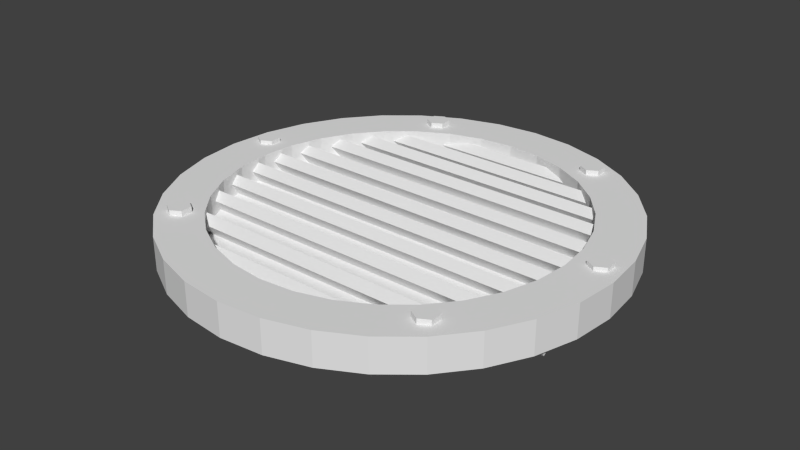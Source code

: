 # Source: ventilation_duct.blend  (saved by Blender 2.62.0; exported with 4.5.12 LTS)
import bpy
from mathutils import Matrix  # noqa: F401  (used for matrix-valued properties, if any)

bpy.ops.wm.read_factory_settings(use_empty=True)
scene = bpy.context.scene
scene.name = 'Scene'

# ---- collections
col_collection_1 = bpy.data.collections.new('Collection 1'); scene.collection.children.link(col_collection_1)

# ---- materials (node trees are filled in below, after node groups)
mat_ventilationduct = bpy.data.materials.new('ventilationduct')
mat_ventilationduct.alpha_threshold = 0.0
mat_ventilationduct.use_transparent_shadow = False
mat_ventilationduct.roughness = 0.5
mat_ventilationduct.line_color = (0.0, 0.0, 0.0, 1.0)

# ---- material node trees

# ---- world
world_world = bpy.data.worlds.new('World'); scene.world = world_world
world_world.color = (0.05088, 0.05088, 0.05088)
world_world.use_sun_shadow = False
world_world.sun_shadow_jitter_overblur = 0.0
world_world.cycles.sampling_method = 'MANUAL'
world_world.cycles.sample_map_resolution = 256

# ---- meshes
me_cylinder_001 = bpy.data.meshes.new('Cylinder.001')
me_cylinder_001.from_pydata([(-0.6437, 0.1233, 0.1098), (-0.598, 0.09694, 0.1098), (-0.598, 0.04419, 0.1098), (-0.6437, 0.01782, 0.1098), (-0.6894, 0.04419, 0.1098), (-0.6894, 0.09694, 0.1098), (-0.6437, 0.1233, 0.2153), (-0.598, 0.09694, 0.2153), (-0.598, 0.04419, 0.2153), (-0.6437, 0.01782, 0.2153), (-0.6894, 0.04419, 0.2153), (-0.6894, 0.09694, 0.2153), (-0.6437, 0.07056, 0.1098), (-0.6437, 0.07056, 0.2153), (1.156, 0.02025, 0.2153), (1.156, 0.02025, 0.1098), (1.111, 0.04663, 0.2153), (1.111, -0.006119, 0.2153), (1.156, -0.03249, 0.2153), (1.202, -0.006119, 0.2153), (1.202, 0.04663, 0.2153), (1.156, 0.073, 0.2153), (1.111, 0.04663, 0.1098), (1.111, -0.006119, 0.1098), (1.156, -0.03249, 0.1098), (1.202, -0.006119, 0.1098), (1.202, 0.04663, 0.1098), (1.156, 0.073, 0.1098), (0.6906, 0.7859, 0.1151), (0.7362, 0.7595, 0.1151), (0.7362, 0.7068, 0.1151), (0.6906, 0.6804, 0.1151), (0.6449, 0.7068, 0.1151), (0.6449, 0.7595, 0.1151), (0.6906, 0.7859, 0.2206), (0.7362, 0.7595, 0.2206), (0.7362, 0.7068, 0.2206), (0.6906, 0.6804, 0.2206), (0.6449, 0.7068, 0.2206), (0.6449, 0.7595, 0.2206), (0.6906, 0.7332, 0.1151), (0.6906, 0.7332, 0.2206), (-0.1638, 0.7332, 0.2206), (-0.1638, 0.7332, 0.1151), (-0.2094, 0.7595, 0.2206), (-0.2094, 0.7068, 0.2206), (-0.1638, 0.6804, 0.2206), (-0.1181, 0.7068, 0.2206), (-0.1181, 0.7595, 0.2206), (-0.1638, 0.7859, 0.2206), (-0.2094, 0.7595, 0.1151), (-0.2094, 0.7068, 0.1151), (-0.1638, 0.6804, 0.1151), (-0.1181, 0.7068, 0.1151), (-0.1181, 0.7595, 0.1151), (-0.1638, 0.7859, 0.1151), (-0.3923, -0.6254, 0.1151), (-0.3466, -0.6518, 0.1151), (-0.3466, -0.7045, 0.1151), (-0.3923, -0.7309, 0.1151), (-0.4379, -0.7045, 0.1151), (-0.4379, -0.6518, 0.1151), (-0.3923, -0.6254, 0.2206), (-0.3466, -0.6518, 0.2206), (-0.3466, -0.7045, 0.2206), (-0.3923, -0.7309, 0.2206), (-0.4379, -0.7045, 0.2206), (-0.4379, -0.6518, 0.2206), (-0.3923, -0.6781, 0.1151), (-0.3923, -0.6781, 0.2206), (0.8885, -0.6781, 0.2206), (0.8885, -0.6781, 0.1151), (0.8428, -0.6518, 0.2206), (0.8428, -0.7045, 0.2206), (0.8885, -0.7309, 0.2206), (0.9342, -0.7045, 0.2206), (0.9342, -0.6518, 0.2206), (0.8885, -0.6254, 0.2206), (0.8428, -0.6518, 0.1151), (0.8428, -0.7045, 0.1151), (0.8885, -0.7309, 0.1151), (0.9342, -0.7045, 0.1151), (0.9342, -0.6518, 0.1151), (0.8885, -0.6254, 0.1151)], [], [(12, 0, 1), (13, 7, 6), (12, 1, 2), (13, 8, 7), (12, 2, 3), (13, 9, 8), (12, 3, 4), (13, 10, 9), (12, 4, 5), (13, 11, 10), (5, 0, 12), (13, 6, 11), (0, 6, 7, 1), (1, 7, 8, 2), (2, 8, 9, 3), (3, 9, 10, 4), (4, 10, 11, 5), (6, 0, 5, 11), (21, 27, 22, 16), (23, 17, 16, 22), (24, 18, 17, 23), (25, 19, 18, 24), (26, 20, 19, 25), (27, 21, 20, 26), (14, 21, 16), (22, 27, 15), (14, 16, 17), (15, 23, 22), (14, 17, 18), (15, 24, 23), (14, 18, 19), (15, 25, 24), (14, 19, 20), (15, 26, 25), (14, 20, 21), (15, 27, 26), (40, 28, 29), (41, 35, 34), (40, 29, 30), (41, 36, 35), (40, 30, 31), (41, 37, 36), (40, 31, 32), (41, 38, 37), (40, 32, 33), (41, 39, 38), (33, 28, 40), (41, 34, 39), (28, 34, 35, 29), (29, 35, 36, 30), (30, 36, 37, 31), (31, 37, 38, 32), (32, 38, 39, 33), (34, 28, 33, 39), (49, 55, 50, 44), (51, 45, 44, 50), (52, 46, 45, 51), (53, 47, 46, 52), (54, 48, 47, 53), (55, 49, 48, 54), (42, 49, 44), (50, 55, 43), (42, 44, 45), (43, 51, 50), (42, 45, 46), (43, 52, 51), (42, 46, 47), (43, 53, 52), (42, 47, 48), (43, 54, 53), (42, 48, 49), (43, 55, 54), (68, 56, 57), (69, 63, 62), (68, 57, 58), (69, 64, 63), (68, 58, 59), (69, 65, 64), (68, 59, 60), (69, 66, 65), (68, 60, 61), (69, 67, 66), (61, 56, 68), (69, 62, 67), (56, 62, 63, 57), (57, 63, 64, 58), (58, 64, 65, 59), (59, 65, 66, 60), (60, 66, 67, 61), (62, 56, 61, 67), (77, 83, 78, 72), (79, 73, 72, 78), (80, 74, 73, 79), (81, 75, 74, 80), (82, 76, 75, 81), (83, 77, 76, 82), (70, 77, 72), (78, 83, 71), (70, 72, 73), (71, 79, 78), (70, 73, 74), (71, 80, 79), (70, 74, 75), (71, 81, 80), (70, 75, 76), (71, 82, 81), (70, 76, 77), (71, 83, 82)])
_uv = me_cylinder_001.uv_layers.new(name='UVMap')
_uv.uv.foreach_set('vector', [0.8294, 0.8665, 0.7532, 0.9107, 0.7531, 0.8226, 0.6767, 0.8665, 0.6766, 0.7785, 0.753, 0.8224, 0.8294, 0.8665, 0.7531, 0.8226, 0.8293, 0.7785, 0.6767, 0.8665, 0.6004, 0.8226, 0.6766, 0.7785, 0.8294, 0.8665, 0.8293, 0.7785, 0.9056, 0.8224, 0.6767, 0.8665, 0.6005, 0.9107, 0.6004, 0.8226, 0.8294, 0.8665, 0.9056, 0.8224, 0.9057, 0.9105, 0.6767, 0.8665, 0.6768, 0.9546, 0.6005, 0.9107, 0.8294, 0.8665, 0.9057, 0.9105, 0.8295, 0.9546, 0.6767, 0.8665, 0.7531, 0.9105, 0.6768, 0.9546, 0.8295, 0.9546, 0.7532, 0.9107, 0.8294, 0.8665, 0.6767, 0.8665, 0.753, 0.8224, 0.7531, 0.9105, 0.2915, 0.4257, 0.291, 0.6019, 0.2469, 0.6017, 0.2475, 0.4255, 0.4242, 0.4255, 0.4237, 0.2494, 0.4677, 0.2492, 0.4683, 0.4254, 0.4683, 0.4254, 0.4677, 0.2492, 0.5558, 0.2489, 0.5563, 0.4251, 0.5563, 0.4251, 0.5558, 0.2489, 0.5999, 0.2488, 0.6004, 0.425, 0.4237, 0.4261, 0.4231, 0.6023, 0.3791, 0.6021, 0.3796, 0.4259, 0.291, 0.6019, 0.2915, 0.4257, 0.3796, 0.4259, 0.3791, 0.6021, 0.07034, 0.1167, 0.2465, 0.1161, 0.2468, 0.2042, 0.07061, 0.2048, 0.2469, 0.2483, 0.07075, 0.2488, 0.07061, 0.2048, 0.2468, 0.2042, 0.2029, 0.6019, 0.2023, 0.4257, 0.2464, 0.4255, 0.2469, 0.6017, 0.1148, 0.6021, 0.1143, 0.4259, 0.2023, 0.4257, 0.2029, 0.6019, 0.07075, 0.6023, 0.07021, 0.4261, 0.1143, 0.4259, 0.1148, 0.6021, 0.2465, 0.1161, 0.07034, 0.1167, 0.07021, 0.07262, 0.2464, 0.07208, 0.3714, 0.8665, 0.4476, 0.8224, 0.4477, 0.9105, 0.8535, 0.2483, 0.7772, 0.2043, 0.8535, 0.1602, 0.3714, 0.8665, 0.4477, 0.9105, 0.3715, 0.9546, 0.8535, 0.1602, 0.9298, 0.2041, 0.8535, 0.2483, 0.3714, 0.8665, 0.3715, 0.9546, 0.2951, 0.9107, 0.8535, 0.1602, 0.9297, 0.1161, 0.9298, 0.2041, 0.3714, 0.8665, 0.2951, 0.9107, 0.295, 0.8226, 0.8535, 0.1602, 0.8534, 0.07208, 0.9297, 0.1161, 0.3714, 0.8665, 0.295, 0.8226, 0.3713, 0.7785, 0.8535, 0.1602, 0.7771, 0.1162, 0.8534, 0.07208, 0.3714, 0.8665, 0.3713, 0.7785, 0.4476, 0.8224, 0.8535, 0.1602, 0.7772, 0.2043, 0.7771, 0.1162, 0.6767, 0.6904, 0.6005, 0.7345, 0.6004, 0.6464, 0.8294, 0.6904, 0.8293, 0.6023, 0.9056, 0.6462, 0.6767, 0.6904, 0.6004, 0.6464, 0.6766, 0.6023, 0.8294, 0.6904, 0.7531, 0.6464, 0.8293, 0.6023, 0.6767, 0.6904, 0.6766, 0.6023, 0.753, 0.6462, 0.8294, 0.6904, 0.7532, 0.7345, 0.7531, 0.6464, 0.6767, 0.6904, 0.753, 0.6462, 0.7531, 0.7343, 0.8294, 0.6904, 0.8295, 0.7785, 0.7532, 0.7345, 0.6767, 0.6904, 0.7531, 0.7343, 0.6768, 0.7785, 0.8294, 0.6904, 0.9057, 0.7343, 0.8295, 0.7785, 0.6768, 0.7785, 0.6005, 0.7345, 0.6767, 0.6904, 0.8294, 0.6904, 0.9056, 0.6462, 0.9057, 0.7343, 0.645, 0.07222, 0.6444, 0.2484, 0.6004, 0.2483, 0.6009, 0.07208, 0.6009, 0.4255, 0.6004, 0.2494, 0.6444, 0.2492, 0.645, 0.4254, 0.645, 0.4254, 0.6444, 0.2492, 0.7325, 0.2489, 0.7331, 0.4251, 0.7331, 0.4251, 0.7325, 0.2489, 0.7766, 0.2488, 0.7771, 0.425, 0.7771, 0.07262, 0.7766, 0.2488, 0.7325, 0.2487, 0.7331, 0.07249, 0.6444, 0.2484, 0.645, 0.07222, 0.7331, 0.07249, 0.7325, 0.2487, 0.07034, 0.2934, 0.2465, 0.2929, 0.2468, 0.381, 0.07061, 0.3815, 0.2469, 0.425, 0.07075, 0.4255, 0.07061, 0.3815, 0.2468, 0.381, 0.5563, 0.2484, 0.5558, 0.07222, 0.5999, 0.07208, 0.6004, 0.2483, 0.4683, 0.2487, 0.4677, 0.07249, 0.5558, 0.07222, 0.5563, 0.2484, 0.4242, 0.2488, 0.4237, 0.07262, 0.4677, 0.07249, 0.4683, 0.2487, 0.2465, 0.2929, 0.07034, 0.2934, 0.07021, 0.2494, 0.2464, 0.2488, 0.8535, 0.3374, 0.9297, 0.2933, 0.9298, 0.3814, 0.5241, 0.7785, 0.4478, 0.7345, 0.5241, 0.6904, 0.8535, 0.3374, 0.9298, 0.3814, 0.8535, 0.4255, 0.5241, 0.6904, 0.6004, 0.7343, 0.5241, 0.7785, 0.8535, 0.3374, 0.8535, 0.4255, 0.7772, 0.3816, 0.5241, 0.6904, 0.6003, 0.6462, 0.6004, 0.7343, 0.8535, 0.3374, 0.7772, 0.3816, 0.7771, 0.2935, 0.5241, 0.6904, 0.524, 0.6023, 0.6003, 0.6462, 0.8535, 0.3374, 0.7771, 0.2935, 0.8534, 0.2494, 0.5241, 0.6904, 0.4477, 0.6464, 0.524, 0.6023, 0.8535, 0.3374, 0.8534, 0.2494, 0.9297, 0.2933, 0.5241, 0.6904, 0.4478, 0.7345, 0.4477, 0.6464, 0.3473, 0.6904, 0.2711, 0.7345, 0.271, 0.6464, 0.1465, 0.6904, 0.2229, 0.6464, 0.2228, 0.7345, 0.3473, 0.6904, 0.271, 0.6464, 0.3472, 0.6023, 0.1465, 0.6904, 0.1466, 0.6023, 0.2229, 0.6464, 0.3473, 0.6904, 0.3472, 0.6023, 0.4236, 0.6462, 0.1465, 0.6904, 0.0703, 0.6462, 0.1466, 0.6023, 0.3473, 0.6904, 0.4236, 0.6462, 0.4237, 0.7343, 0.1465, 0.6904, 0.07021, 0.7343, 0.0703, 0.6462, 0.3473, 0.6904, 0.4237, 0.7343, 0.3474, 0.7785, 0.1465, 0.6904, 0.1465, 0.7785, 0.07021, 0.7343, 0.3474, 0.7785, 0.2711, 0.7345, 0.3473, 0.6904, 0.1465, 0.6904, 0.2228, 0.7345, 0.1465, 0.7785, 0.6003, 0.4701, 0.4241, 0.4696, 0.4242, 0.4255, 0.6004, 0.4261, 0.4237, 0.2483, 0.2475, 0.2488, 0.2473, 0.2048, 0.4235, 0.2042, 0.4235, 0.2042, 0.2473, 0.2048, 0.2471, 0.1167, 0.4233, 0.1161, 0.4233, 0.1161, 0.2471, 0.1167, 0.2469, 0.07262, 0.4231, 0.07208, 0.5999, 0.6023, 0.4237, 0.6017, 0.4238, 0.5577, 0.6, 0.5582, 0.4241, 0.4696, 0.6003, 0.4701, 0.6, 0.5582, 0.4238, 0.5577, 0.6444, 0.6019, 0.645, 0.4257, 0.7331, 0.4259, 0.7325, 0.6021, 0.7771, 0.4261, 0.7766, 0.6023, 0.7325, 0.6021, 0.7331, 0.4259, 0.3796, 0.4251, 0.3791, 0.2489, 0.4231, 0.2488, 0.4237, 0.425, 0.2915, 0.4254, 0.291, 0.2492, 0.3791, 0.2489, 0.3796, 0.4251, 0.2475, 0.4255, 0.2469, 0.2494, 0.291, 0.2492, 0.2915, 0.4254, 0.645, 0.4257, 0.6444, 0.6019, 0.6004, 0.6017, 0.6009, 0.4255, 0.5241, 0.8665, 0.6003, 0.9107, 0.524, 0.9546, 0.7771, 0.5576, 0.7772, 0.4695, 0.8535, 0.5136, 0.5241, 0.8665, 0.524, 0.9546, 0.4477, 0.9105, 0.8535, 0.5136, 0.8534, 0.6017, 0.7771, 0.5576, 0.5241, 0.8665, 0.4477, 0.9105, 0.4478, 0.8224, 0.8535, 0.5136, 0.9297, 0.5578, 0.8534, 0.6017, 0.5241, 0.8665, 0.4478, 0.8224, 0.5241, 0.7785, 0.8535, 0.5136, 0.9298, 0.4697, 0.9297, 0.5578, 0.5241, 0.8665, 0.5241, 0.7785, 0.6004, 0.8226, 0.8535, 0.5136, 0.8535, 0.4255, 0.9298, 0.4697, 0.5241, 0.8665, 0.6004, 0.8226, 0.6003, 0.9107, 0.8535, 0.5136, 0.7772, 0.4695, 0.8535, 0.4255])
me_cylinder_001.use_remesh_preserve_volume = False
me_cylinder_001.use_remesh_preserve_attributes = False
me_cylinder_001.use_mirror_vertex_groups = False
me_cylinder_001.update()
me_cylinder = bpy.data.meshes.new('Cylinder')
me_cylinder.from_pydata([(0.0, 1.0, -0.07588), (0.1951, 0.9808, -0.07588), (0.3827, 0.9239, -0.07588), (0.5556, 0.8315, -0.07588), (0.7071, 0.7071, -0.07588), (0.8315, 0.5556, -0.07588), (0.9239, 0.3827, -0.07588), (0.9808, 0.1951, -0.07588), (1.0, 7.55e-08, -0.07588), (0.9808, -0.1951, -0.07588), (0.9239, -0.3827, -0.07588), (0.8315, -0.5556, -0.07588), (0.7071, -0.7071, -0.07588), (0.5556, -0.8315, -0.07588), (0.3827, -0.9239, -0.07588), (0.1951, -0.9808, -0.07588), (-3.258e-07, -1.0, -0.07588), (-0.1951, -0.9808, -0.07588), (-0.3827, -0.9239, -0.07588), (-0.5556, -0.8315, -0.07588), (-0.7071, -0.7071, -0.07588), (-0.8315, -0.5556, -0.07588), (-0.9239, -0.3827, -0.07588), (-0.9808, -0.1951, -0.07588), (-1.0, 9.656e-07, -0.07588), (-0.9808, 0.1951, -0.07588), (-0.9239, 0.3827, -0.07588), (-0.8315, 0.5556, -0.07588), (-0.7071, 0.7071, -0.07588), (-0.5556, 0.8315, -0.07588), (-0.3827, 0.9239, -0.07588), (-0.1951, 0.9808, -0.07588), (1.605e-06, 1.0, 0.07588), (0.1951, 0.9808, 0.07588), (0.3827, 0.9239, 0.07588), (0.5556, 0.8315, 0.07588), (0.7071, 0.7071, 0.07588), (0.8315, 0.5556, 0.07588), (0.9239, 0.3827, 0.07588), (0.9808, 0.1951, 0.07588), (1.0, -2.245e-06, 0.07588), (0.9808, -0.1951, 0.07588), (0.9239, -0.3827, 0.07588), (0.8315, -0.5556, 0.07588), (0.7071, -0.7071, 0.07588), (0.5556, -0.8315, 0.07588), (0.3827, -0.9239, 0.07588), (0.1951, -0.9808, 0.07588), (9.298e-07, -1.0, 0.07588), (-0.1951, -0.9808, 0.07588), (-0.3827, -0.9239, 0.07588), (-0.5556, -0.8315, 0.07588), (-0.7071, -0.7071, 0.07588), (-0.8315, -0.5556, 0.07588), (-0.9239, -0.3827, 0.07588), (-0.9808, -0.1951, 0.07588), (-1.0, -4.105e-06, 0.07588), (-0.9808, 0.1951, 0.07588), (-0.9239, 0.3827, 0.07588), (-0.8315, 0.5556, 0.07588), (-0.7071, 0.7071, 0.07588), (-0.5556, 0.8315, 0.07588), (-0.3827, 0.9239, 0.07588), (-0.1951, 0.9808, 0.07588), (1.229e-06, 0.795, 0.07588), (-0.1551, 0.7797, 0.07588), (-0.3042, 0.7345, 0.07588), (-0.4417, 0.661, 0.07588), (-0.5622, 0.5621, 0.07588), (-0.661, 0.4417, 0.07588), (-0.7345, 0.3042, 0.07588), (-0.7797, 0.1551, 0.07588), (-0.795, -3.625e-06, 0.07588), (-0.7797, -0.1551, 0.07588), (-0.7345, -0.3042, 0.07588), (-0.661, -0.4417, 0.07588), (-0.5621, -0.5622, 0.07588), (-0.4417, -0.661, 0.07588), (-0.3042, -0.7345, 0.07588), (-0.1551, -0.7797, 0.07588), (6.919e-07, -0.795, 0.07588), (0.1551, -0.7797, 0.07588), (0.3042, -0.7345, 0.07588), (0.4417, -0.661, 0.07588), (0.5621, -0.5621, 0.07588), (0.661, -0.4417, 0.07588), (0.7345, -0.3042, 0.07588), (0.7797, -0.1551, 0.07588), (0.795, -2.146e-06, 0.07588), (0.7797, 0.1551, 0.07588), (0.7345, 0.3042, 0.07588), (0.661, 0.4417, 0.07588), (0.5621, 0.5621, 0.07588), (0.4417, 0.661, 0.07588), (0.3042, 0.7345, 0.07588), (0.1551, 0.7797, 0.07588), (0.1551, 0.7797, -0.03287), (1.229e-06, 0.795, -0.03287), (0.3042, 0.7345, -0.03287), (0.4417, 0.661, -0.03287), (0.5621, 0.5621, -0.03287), (0.661, 0.4417, -0.03287), (0.7345, 0.3042, -0.03287), (0.7797, 0.1551, -0.03287), (0.795, -2.146e-06, -0.03287), (0.7797, -0.1551, -0.03287), (0.7345, -0.3042, -0.03287), (0.661, -0.4417, -0.03287), (0.5621, -0.5621, -0.03287), (0.4417, -0.661, -0.03287), (0.3042, -0.7345, -0.03287), (0.1551, -0.7797, -0.03287), (6.919e-07, -0.795, -0.03287), (-0.1551, -0.7797, -0.03287), (-0.3042, -0.7345, -0.03287), (-0.4417, -0.661, -0.03287), (-0.5621, -0.5622, -0.03287), (-0.661, -0.4417, -0.03287), (-0.7345, -0.3042, -0.03287), (-0.7797, -0.1551, -0.03287), (-0.795, -3.625e-06, -0.03287), (-0.7797, 0.1551, -0.03287), (-0.7345, 0.3042, -0.03287), (-0.661, 0.4417, -0.03287), (-0.5622, 0.5621, -0.03287), (-0.4417, 0.661, -0.03287), (-0.3042, 0.7345, -0.03287), (-0.1551, 0.7797, -0.03287), (-4.73e-08, -3.614e-07, -0.03287), (0.91, 0.05698, -0.09721), (0.91, 0.01426, -0.1258), (-0.91, 0.01426, -0.1258), (-0.91, 0.05698, -0.09721), (0.91, -0.04518, 0.05562), (0.91, -0.0879, 0.02707), (-0.91, -0.0879, 0.02707), (-0.91, -0.04518, 0.05562), (-0.91, 0.09434, 0.05562), (-0.91, 0.05162, 0.02707), (0.91, 0.05162, 0.02707), (0.91, 0.09434, 0.05562), (-0.91, 0.1965, -0.09721), (-0.91, 0.1538, -0.1258), (0.91, 0.1538, -0.1258), (0.91, 0.1965, -0.09721), (0.91, 0.3437, -0.09721), (0.91, 0.301, -0.1258), (-0.91, 0.301, -0.1258), (-0.91, 0.3437, -0.09721), (0.91, 0.2415, 0.05562), (0.91, 0.1988, 0.02707), (-0.91, 0.1988, 0.02707), (-0.91, 0.2415, 0.05562), (-0.7707, 0.3903, 0.05562), (-0.7707, 0.3476, 0.02707), (0.7707, 0.3476, 0.02707), (0.7707, 0.3903, 0.05562), (-0.7707, 0.4925, -0.09721), (-0.7707, 0.4498, -0.1258), (0.7707, 0.4498, -0.1258), (0.7707, 0.4925, -0.09721), (0.7707, 0.6164, -0.09721), (0.7707, 0.5736, -0.1258), (-0.7707, 0.5736, -0.1258), (-0.7707, 0.6164, -0.09721), (0.7707, 0.5142, 0.05562), (0.7707, 0.4715, 0.02707), (-0.7707, 0.4715, 0.02707), (-0.7707, 0.5142, 0.05562), (-0.3973, 0.7605, 0.04497), (-0.3973, 0.7178, 0.01641), (0.4112, 0.7178, 0.01641), (0.4112, 0.7605, 0.04497), (-0.3973, 0.8627, -0.1079), (-0.3973, 0.8199, -0.1364), (0.4112, 0.8199, -0.1364), (0.4112, 0.8627, -0.1079), (-0.6394, 0.6302, 0.05562), (-0.6394, 0.5875, 0.02707), (0.6394, 0.5875, 0.02707), (0.6394, 0.6302, 0.05562), (-0.6394, 0.7324, -0.09721), (-0.6394, 0.6897, -0.1258), (0.6394, 0.6897, -0.1258), (0.6394, 0.7324, -0.09721), (-0.91, -0.1965, 0.05562), (-0.91, -0.2392, 0.02707), (0.91, -0.2392, 0.02707), (0.91, -0.1965, 0.05562), (-0.91, -0.09429, -0.09721), (-0.91, -0.137, -0.1258), (0.91, -0.137, -0.1258), (0.91, -0.09429, -0.09721), (0.91, -0.2537, -0.09721), (0.91, -0.2964, -0.1258), (-0.91, -0.2964, -0.1258), (-0.91, -0.2537, -0.09721), (0.91, -0.3559, 0.05562), (0.91, -0.3986, 0.02707), (-0.91, -0.3986, 0.02707), (-0.91, -0.3559, 0.05562), (-0.6393, -0.5297, 0.05562), (-0.6393, -0.5724, 0.02707), (0.6393, -0.5724, 0.02707), (0.6393, -0.5297, 0.05562), (-0.6393, -0.4275, -0.09721), (-0.6393, -0.4702, -0.1258), (0.6393, -0.4702, -0.1258), (0.6393, -0.4275, -0.09721), (0.6393, -0.5945, -0.09721), (0.6393, -0.6372, -0.1258), (-0.6393, -0.6372, -0.1258), (-0.6393, -0.5945, -0.09721), (0.6393, -0.6967, 0.05562), (0.6393, -0.7394, 0.02707), (-0.6393, -0.7394, 0.02707), (-0.6393, -0.6967, 0.05562)], [], [(0, 32, 33, 1), (1, 33, 34, 2), (2, 34, 35, 3), (3, 35, 36, 4), (4, 36, 37, 5), (5, 37, 38, 6), (6, 38, 39, 7), (7, 39, 40, 8), (8, 40, 41, 9), (9, 41, 42, 10), (10, 42, 43, 11), (11, 43, 44, 12), (12, 44, 45, 13), (13, 45, 46, 14), (14, 46, 47, 15), (15, 47, 48, 16), (16, 48, 49, 17), (17, 49, 50, 18), (18, 50, 51, 19), (19, 51, 52, 20), (20, 52, 53, 21), (21, 53, 54, 22), (22, 54, 55, 23), (23, 55, 56, 24), (24, 56, 57, 25), (25, 57, 58, 26), (26, 58, 59, 27), (27, 59, 60, 28), (28, 60, 61, 29), (29, 61, 62, 30), (30, 62, 63, 31), (32, 0, 31, 63), (32, 63, 65, 64), (63, 62, 66, 65), (62, 61, 67, 66), (61, 60, 68, 67), (60, 59, 69, 68), (59, 58, 70, 69), (58, 57, 71, 70), (57, 56, 72, 71), (56, 55, 73, 72), (55, 54, 74, 73), (54, 53, 75, 74), (53, 52, 76, 75), (52, 51, 77, 76), (51, 50, 78, 77), (50, 49, 79, 78), (49, 48, 80, 79), (48, 47, 81, 80), (47, 46, 82, 81), (46, 45, 83, 82), (45, 44, 84, 83), (44, 43, 85, 84), (43, 42, 86, 85), (42, 41, 87, 86), (41, 40, 88, 87), (40, 39, 89, 88), (39, 38, 90, 89), (38, 37, 91, 90), (37, 36, 92, 91), (36, 35, 93, 92), (35, 34, 94, 93), (34, 33, 95, 94), (33, 32, 64, 95), (95, 64, 97, 96), (94, 95, 96, 98), (93, 94, 98, 99), (92, 93, 99, 100), (91, 92, 100, 101), (90, 91, 101, 102), (89, 90, 102, 103), (88, 89, 103, 104), (87, 88, 104, 105), (86, 87, 105, 106), (85, 86, 106, 107), (84, 85, 107, 108), (83, 84, 108, 109), (82, 83, 109, 110), (81, 82, 110, 111), (80, 81, 111, 112), (79, 80, 112, 113), (78, 79, 113, 114), (77, 78, 114, 115), (76, 77, 115, 116), (75, 76, 116, 117), (74, 75, 117, 118), (73, 74, 118, 119), (72, 73, 119, 120), (71, 72, 120, 121), (70, 71, 121, 122), (69, 70, 122, 123), (68, 69, 123, 124), (67, 68, 124, 125), (66, 67, 125, 126), (65, 66, 126, 127), (64, 65, 127, 97), (128, 96, 97), (128, 98, 96), (128, 99, 98), (128, 100, 99), (128, 101, 100), (128, 102, 101), (128, 103, 102), (128, 104, 103), (128, 105, 104), (128, 106, 105), (128, 107, 106), (128, 108, 107), (128, 109, 108), (128, 110, 109), (128, 111, 110), (128, 112, 111), (128, 113, 112), (128, 114, 113), (128, 115, 114), (128, 116, 115), (128, 117, 116), (128, 118, 117), (128, 119, 118), (128, 120, 119), (128, 121, 120), (128, 122, 121), (128, 123, 122), (128, 124, 123), (128, 125, 124), (128, 126, 125), (128, 127, 126), (128, 97, 127), (131, 132, 129, 130), (133, 136, 135, 134), (129, 133, 134, 130), (130, 134, 135, 131), (131, 135, 136, 132), (132, 136, 133, 129), (141, 137, 140, 144), (142, 138, 137, 141), (143, 139, 138, 142), (144, 140, 139, 143), (140, 137, 138, 139), (142, 141, 144, 143), (147, 148, 145, 146), (149, 152, 151, 150), (145, 149, 150, 146), (146, 150, 151, 147), (147, 151, 152, 148), (148, 152, 149, 145), (157, 153, 156, 160), (158, 154, 153, 157), (159, 155, 154, 158), (160, 156, 155, 159), (156, 153, 154, 155), (158, 157, 160, 159), (163, 164, 161, 162), (165, 168, 167, 166), (161, 165, 166, 162), (162, 166, 167, 163), (163, 167, 168, 164), (164, 168, 165, 161), (173, 169, 172, 176), (174, 170, 169, 173), (175, 171, 170, 174), (176, 172, 171, 175), (172, 169, 170, 171), (174, 173, 176, 175), (181, 177, 180, 184), (182, 178, 177, 181), (183, 179, 178, 182), (184, 180, 179, 183), (180, 177, 178, 179), (182, 181, 184, 183), (189, 185, 188, 192), (190, 186, 185, 189), (191, 187, 186, 190), (192, 188, 187, 191), (188, 185, 186, 187), (190, 189, 192, 191), (195, 196, 193, 194), (197, 200, 199, 198), (193, 197, 198, 194), (194, 198, 199, 195), (195, 199, 200, 196), (196, 200, 197, 193), (205, 201, 204, 208), (206, 202, 201, 205), (207, 203, 202, 206), (208, 204, 203, 207), (204, 201, 202, 203), (206, 205, 208, 207), (211, 212, 209, 210), (213, 216, 215, 214), (209, 213, 214, 210), (210, 214, 215, 211), (211, 215, 216, 212), (212, 216, 213, 209)])
_uv = me_cylinder.uv_layers.new(name='UVMap')
_uv.uv.foreach_set('vector', [0.4327, 0.5087, 0.4046, 0.5088, 0.4021, 0.4655, 0.4302, 0.4654, 0.4302, 0.4654, 0.4021, 0.4655, 0.395, 0.4239, 0.423, 0.4238, 0.423, 0.4238, 0.395, 0.4239, 0.3835, 0.3855, 0.4115, 0.3854, 0.4115, 0.3854, 0.3835, 0.3855, 0.368, 0.3519, 0.396, 0.3518, 0.6161, 0.6658, 0.5824, 0.6659, 0.5823, 0.6323, 0.616, 0.6322, 0.616, 0.6322, 0.5823, 0.6323, 0.5822, 0.5939, 0.6159, 0.5938, 0.6159, 0.5938, 0.5822, 0.5939, 0.582, 0.5522, 0.6157, 0.5521, 0.6157, 0.5521, 0.582, 0.5522, 0.5819, 0.5089, 0.6156, 0.5088, 0.6156, 0.5088, 0.5819, 0.5089, 0.5818, 0.4656, 0.6155, 0.4655, 0.6155, 0.4655, 0.5818, 0.4656, 0.5816, 0.424, 0.6153, 0.4239, 0.6153, 0.4239, 0.5816, 0.424, 0.5815, 0.3856, 0.6152, 0.3855, 0.6152, 0.3855, 0.5815, 0.3856, 0.5814, 0.3519, 0.6151, 0.3518, 0.4963, 0.6659, 0.4683, 0.6658, 0.4531, 0.6321, 0.4811, 0.6322, 0.4811, 0.6322, 0.4531, 0.6321, 0.4418, 0.5937, 0.4698, 0.5938, 0.4698, 0.5938, 0.4418, 0.5937, 0.4349, 0.552, 0.4629, 0.5521, 0.4629, 0.5521, 0.4349, 0.552, 0.4327, 0.5087, 0.4607, 0.5088, 0.4607, 0.5088, 0.4327, 0.5087, 0.4352, 0.4654, 0.4632, 0.4655, 0.4632, 0.4655, 0.4352, 0.4654, 0.4423, 0.4238, 0.4703, 0.4239, 0.4703, 0.4239, 0.4423, 0.4238, 0.4538, 0.3854, 0.4818, 0.3855, 0.4818, 0.3855, 0.4538, 0.3854, 0.4693, 0.3518, 0.4973, 0.3519, 0.8715, 0.4042, 0.9052, 0.4043, 0.9051, 0.438, 0.8714, 0.4379, 0.8714, 0.4379, 0.9051, 0.438, 0.905, 0.4764, 0.8713, 0.4762, 0.8713, 0.4762, 0.905, 0.4764, 0.9048, 0.518, 0.8711, 0.5179, 0.8711, 0.5179, 0.9048, 0.518, 0.9047, 0.5613, 0.871, 0.5612, 0.871, 0.5612, 0.9047, 0.5613, 0.9046, 0.6046, 0.8709, 0.6045, 0.8709, 0.6045, 0.9046, 0.6046, 0.9044, 0.6463, 0.8707, 0.6462, 0.8707, 0.6462, 0.9044, 0.6463, 0.9043, 0.6847, 0.8706, 0.6846, 0.8706, 0.6846, 0.9043, 0.6847, 0.9042, 0.7183, 0.8705, 0.7182, 0.397, 0.6658, 0.369, 0.6659, 0.3842, 0.6322, 0.4122, 0.6321, 0.4122, 0.6321, 0.3842, 0.6322, 0.3955, 0.5938, 0.4235, 0.5937, 0.4235, 0.5937, 0.3955, 0.5938, 0.4024, 0.5521, 0.4304, 0.552, 0.4046, 0.5088, 0.4327, 0.5087, 0.4304, 0.552, 0.4024, 0.5521, 4.928e-05, 0.206, 0.007168, 0.1631, 0.04342, 0.175, 0.03776, 0.2091, 0.007168, 0.1631, 0.02108, 0.1225, 0.05448, 0.1427, 0.04342, 0.175, 0.02108, 0.1225, 0.04126, 0.08564, 0.07052, 0.1134, 0.05448, 0.1427, 0.04126, 0.08564, 0.06692, 0.05401, 0.09092, 0.0883, 0.07052, 0.1134, 0.06692, 0.05401, 0.09708, 0.02881, 0.1149, 0.06826, 0.09092, 0.0883, 0.09708, 0.02881, 0.1306, 0.011, 0.1415, 0.05411, 0.1149, 0.06826, 0.1306, 0.011, 0.1661, 0.001272, 0.1698, 0.04637, 0.1415, 0.05411, 0.1661, 0.001272, 0.2024, 0.0, 0.1986, 0.04536, 0.1698, 0.04637, 0.2024, 0.0, 0.2379, 0.007232, 0.2269, 0.05111, 0.1986, 0.04536, 0.2379, 0.007232, 0.2714, 0.02269, 0.2535, 0.0634, 0.2269, 0.05111, 0.2714, 0.02269, 0.3015, 0.04578, 0.2774, 0.08175, 0.2535, 0.0634, 0.3015, 0.04578, 0.3271, 0.07561, 0.2977, 0.1055, 0.2774, 0.08175, 0.3271, 0.07561, 0.3472, 0.111, 0.3137, 0.1336, 0.2977, 0.1055, 0.3472, 0.111, 0.361, 0.1507, 0.3247, 0.1652, 0.3137, 0.1336, 0.361, 0.1507, 0.368, 0.1931, 0.3303, 0.1989, 0.3247, 0.1652, 0.368, 0.1931, 0.368, 0.2365, 0.3303, 0.2334, 0.3303, 0.1989, 0.368, 0.2365, 0.3609, 0.2794, 0.3246, 0.2675, 0.3303, 0.2334, 0.3609, 0.2794, 0.3469, 0.3201, 0.3135, 0.2998, 0.3246, 0.2675, 0.3469, 0.3201, 0.3268, 0.3569, 0.2975, 0.3291, 0.3135, 0.2998, 0.3268, 0.3569, 0.3011, 0.3885, 0.2771, 0.3543, 0.2975, 0.3291, 0.3011, 0.3885, 0.2709, 0.4137, 0.2531, 0.3743, 0.2771, 0.3543, 0.2709, 0.4137, 0.2374, 0.4316, 0.2265, 0.3884, 0.2531, 0.3743, 0.2374, 0.4316, 0.2019, 0.4413, 0.1982, 0.3962, 0.2265, 0.3884, 0.2019, 0.4413, 0.1656, 0.4426, 0.1694, 0.3972, 0.1982, 0.3962, 0.1656, 0.4426, 0.1301, 0.4353, 0.1412, 0.3914, 0.1694, 0.3972, 0.1301, 0.4353, 0.09664, 0.4199, 0.1145, 0.3792, 0.1412, 0.3914, 0.09664, 0.4199, 0.06653, 0.3968, 0.09061, 0.3608, 0.1145, 0.3792, 0.06653, 0.3968, 0.04094, 0.3669, 0.07027, 0.3371, 0.09061, 0.3608, 0.04094, 0.3669, 0.02085, 0.3315, 0.05429, 0.3089, 0.07027, 0.3371, 0.02085, 0.3315, 0.007022, 0.2918, 0.0433, 0.2774, 0.05429, 0.3089, 0.007022, 0.2918, 0.0, 0.2495, 0.03772, 0.2437, 0.0433, 0.2774, 0.0, 0.2495, 4.928e-05, 0.206, 0.03776, 0.2091, 0.03772, 0.2437, 0.1109, 0.6019, 0.1129, 0.5675, 0.1329, 0.5675, 0.1309, 0.6019, 0.1052, 0.635, 0.1109, 0.6019, 0.1309, 0.6019, 0.1253, 0.635, 0.09602, 0.6655, 0.1052, 0.635, 0.1253, 0.635, 0.1161, 0.6655, 0.08374, 0.6922, 0.09602, 0.6655, 0.1161, 0.6655, 0.1038, 0.6922, 0.5912, 0.6928, 0.5912, 0.666, 0.6153, 0.6659, 0.6154, 0.6927, 0.5913, 0.7233, 0.5912, 0.6928, 0.6154, 0.6927, 0.6155, 0.7232, 0.5914, 0.7564, 0.5913, 0.7233, 0.6155, 0.7232, 0.6156, 0.7563, 0.5915, 0.7908, 0.5914, 0.7564, 0.6156, 0.7563, 0.6157, 0.7908, 0.5916, 0.8253, 0.5915, 0.7908, 0.6157, 0.7908, 0.6158, 0.8252, 0.5917, 0.8584, 0.5916, 0.8253, 0.6158, 0.8252, 0.6159, 0.8583, 0.5918, 0.8889, 0.5917, 0.8584, 0.6159, 0.8583, 0.616, 0.8888, 0.5919, 0.9156, 0.5918, 0.8889, 0.616, 0.8888, 0.6161, 0.9156, 0.2513, 0.4694, 0.2634, 0.4426, 0.2835, 0.4426, 0.2714, 0.4693, 0.2424, 0.4999, 0.2513, 0.4694, 0.2714, 0.4693, 0.2624, 0.4999, 0.2369, 0.5331, 0.2424, 0.4999, 0.2624, 0.4999, 0.2569, 0.533, 0.2351, 0.5675, 0.2369, 0.5331, 0.2569, 0.533, 0.2552, 0.5675, 0.2371, 0.6019, 0.2351, 0.5675, 0.2552, 0.5675, 0.2572, 0.6019, 0.2428, 0.635, 0.2371, 0.6019, 0.2572, 0.6019, 0.2628, 0.635, 0.2519, 0.6655, 0.2428, 0.635, 0.2628, 0.635, 0.272, 0.6655, 0.2642, 0.6922, 0.2519, 0.6655, 0.272, 0.6655, 0.2843, 0.6922, 0.9053, 0.431, 0.9052, 0.4043, 0.9293, 0.4042, 0.9294, 0.431, 0.9054, 0.4616, 0.9053, 0.431, 0.9294, 0.431, 0.9295, 0.4615, 0.9055, 0.4947, 0.9054, 0.4616, 0.9295, 0.4615, 0.9296, 0.4946, 0.9056, 0.5291, 0.9055, 0.4947, 0.9296, 0.4946, 0.9297, 0.529, 0.9057, 0.5635, 0.9056, 0.5291, 0.9297, 0.529, 0.9298, 0.5635, 0.9058, 0.5967, 0.9057, 0.5635, 0.9298, 0.5635, 0.9299, 0.5966, 0.9059, 0.6272, 0.9058, 0.5967, 0.9299, 0.5966, 0.93, 0.6271, 0.9059, 0.6539, 0.9059, 0.6272, 0.93, 0.6271, 0.9301, 0.6538, 0.09662, 0.4693, 0.0845, 0.4426, 0.1046, 0.4426, 0.1167, 0.4694, 0.1056, 0.4999, 0.09662, 0.4693, 0.1167, 0.4694, 0.1257, 0.4999, 0.1111, 0.533, 0.1056, 0.4999, 0.1257, 0.4999, 0.1311, 0.5331, 0.1129, 0.5675, 0.1111, 0.533, 0.1311, 0.5331, 0.1329, 0.5675, 0.5143, 0.1759, 0.368, 0.1983, 0.3681, 0.1638, 0.5143, 0.1759, 0.3736, 0.232, 0.368, 0.1983, 0.5143, 0.1759, 0.3846, 0.2636, 0.3736, 0.232, 0.5143, 0.1759, 0.4006, 0.2917, 0.3846, 0.2636, 0.5143, 0.1759, 0.4209, 0.3154, 0.4006, 0.2917, 0.5143, 0.1759, 0.4448, 0.3338, 0.4209, 0.3154, 0.5143, 0.1759, 0.4715, 0.3461, 0.4448, 0.3338, 0.5143, 0.1759, 0.4997, 0.3518, 0.4715, 0.3461, 0.5143, 0.1759, 0.5285, 0.3508, 0.4997, 0.3518, 0.5143, 0.1759, 0.5568, 0.3431, 0.5285, 0.3508, 0.5143, 0.1759, 0.5834, 0.3289, 0.5568, 0.3431, 0.5143, 0.1759, 0.6074, 0.3089, 0.5834, 0.3289, 0.5143, 0.1759, 0.6278, 0.2837, 0.6074, 0.3089, 0.5143, 0.1759, 0.6438, 0.2545, 0.6278, 0.2837, 0.5143, 0.1759, 0.6549, 0.2221, 0.6438, 0.2545, 0.5143, 0.1759, 0.6606, 0.1881, 0.6549, 0.2221, 0.5143, 0.1759, 0.6606, 0.1535, 0.6606, 0.1881, 0.5143, 0.1759, 0.655, 0.1198, 0.6606, 0.1535, 0.5143, 0.1759, 0.644, 0.08828, 0.655, 0.1198, 0.5143, 0.1759, 0.628, 0.06011, 0.644, 0.08828, 0.5143, 0.1759, 0.6077, 0.03639, 0.628, 0.06011, 0.5143, 0.1759, 0.5838, 0.01804, 0.6077, 0.03639, 0.5143, 0.1759, 0.5572, 0.005749, 0.5838, 0.01804, 0.5143, 0.1759, 0.5289, 0.0, 0.5572, 0.005749, 0.5143, 0.1759, 0.5001, 0.001011, 0.5289, 0.0, 0.5143, 0.1759, 0.4718, 0.008744, 0.5001, 0.001011, 0.5143, 0.1759, 0.4452, 0.0229, 0.4718, 0.008744, 0.5143, 0.1759, 0.4212, 0.04294, 0.4452, 0.0229, 0.5143, 0.1759, 0.4008, 0.06808, 0.4212, 0.04294, 0.5143, 0.1759, 0.3848, 0.09738, 0.4008, 0.06808, 0.5143, 0.1759, 0.3737, 0.1297, 0.3848, 0.09738, 0.5143, 0.1759, 0.3681, 0.1638, 0.3737, 0.1297, 0.9751, 0.4042, 0.9637, 0.4042, 0.9624, 0.0001249, 0.9738, 8.989e-05, 0.9131, 0.4042, 0.9118, 0.000125, 0.9232, 8.994e-05, 0.9245, 0.4042, 0.1329, 0.7331, 0.1329, 0.7739, 0.1215, 0.7739, 0.1215, 0.7331, 0.7868, 0.4041, 0.7459, 0.4042, 0.7447, 0.0001252, 0.7855, 0.0, 0.09515, 0.7331, 0.09515, 0.7739, 0.08374, 0.7739, 0.08374, 0.7331, 0.7014, 0.8084, 0.6606, 0.8083, 0.6618, 0.4042, 0.7027, 0.4043, 0.6594, 0.756, 0.6185, 0.7559, 0.6198, 0.3518, 0.6606, 0.352, 0.1101, 0.7331, 0.1101, 0.7739, 0.09868, 0.7739, 0.09867, 0.7331, 0.7447, 0.4041, 0.7039, 0.4042, 0.7027, 0.0001252, 0.7435, 0.0, 0.2723, 0.7331, 0.2723, 0.7739, 0.2609, 0.7739, 0.2609, 0.7331, 0.9257, 0.4042, 0.9245, 0.000125, 0.9359, 8.994e-05, 0.9371, 0.4042, 0.9554, 0.8083, 0.944, 0.8083, 0.9427, 0.4043, 0.9541, 0.4042, 0.9807, 0.8083, 0.9693, 0.8083, 0.968, 0.4043, 0.9794, 0.4042, 0.182, 0.8467, 0.1808, 0.4426, 0.1922, 0.4426, 0.1934, 0.8466, 0.5814, 0.756, 0.5814, 0.7969, 0.57, 0.7969, 0.57, 0.756, 0.7027, 0.4041, 0.6618, 0.4042, 0.6606, 0.0001252, 0.7014, 0.0, 0.2237, 0.7266, 0.2237, 0.7674, 0.2123, 0.7674, 0.2123, 0.7266, 0.7435, 0.8084, 0.7027, 0.8083, 0.7039, 0.4042, 0.7447, 0.4043, 0.368, 0.7848, 0.3272, 0.7849, 0.3262, 0.4427, 0.367, 0.4426, 0.09515, 0.6922, 0.09515, 0.7331, 0.08374, 0.7331, 0.08374, 0.6922, 0.3262, 0.7848, 0.2853, 0.7849, 0.2843, 0.4427, 0.3251, 0.4426, 0.5087, 0.756, 0.5087, 0.7969, 0.4973, 0.7969, 0.4973, 0.756, 0.9817, 0.7465, 0.9807, 0.4043, 0.9921, 0.4042, 0.9931, 0.7465, 0.9301, 0.9962, 0.9187, 0.9962, 0.9176, 0.654, 0.929, 0.6539, 1.0, 0.4042, 0.9886, 0.4042, 0.9875, 0.06195, 0.999, 0.06192, 0.9761, 0.4042, 0.9751, 0.06195, 0.9865, 0.06192, 0.9875, 0.4042, 0.1329, 0.6922, 0.1329, 0.7331, 0.1215, 0.7331, 0.1215, 0.6922, 0.08374, 0.7848, 0.04292, 0.7849, 0.04187, 0.4427, 0.08269, 0.4426, 0.5508, 0.756, 0.5508, 0.7969, 0.5394, 0.7969, 0.5394, 0.756, 0.04187, 0.7848, 0.00105, 0.7849, 0.0, 0.4427, 0.04082, 0.4426, 0.474, 0.8454, 0.4332, 0.8456, 0.4327, 0.666, 0.4735, 0.6659, 0.2723, 0.6922, 0.2723, 0.7331, 0.2609, 0.7331, 0.2609, 0.6922, 0.4094, 0.8454, 0.3686, 0.8456, 0.368, 0.666, 0.4088, 0.6659, 0.1746, 0.7266, 0.1746, 0.7674, 0.1632, 0.7674, 0.1632, 0.7266, 0.2729, 0.8718, 0.2723, 0.6923, 0.2837, 0.6922, 0.2843, 0.8718, 0.2471, 0.8718, 0.2356, 0.8718, 0.2351, 0.6923, 0.2465, 0.6922, 0.2342, 0.7266, 0.1934, 0.7265, 0.1943, 0.4426, 0.2351, 0.4427, 0.1443, 0.7266, 0.1443, 0.7674, 0.1329, 0.7674, 0.1329, 0.7266, 0.1746, 0.7265, 0.1338, 0.7266, 0.1329, 0.4427, 0.1737, 0.4426, 0.1558, 0.7266, 0.1558, 0.7674, 0.1443, 0.7674, 0.1444, 0.7266, 0.9062, 0.9379, 0.9053, 0.654, 0.9168, 0.6539, 0.9176, 0.9379, 0.4863, 0.9499, 0.4749, 0.9499, 0.474, 0.666, 0.4854, 0.6659, 0.7855, 0.8084, 0.7447, 0.8083, 0.7459, 0.4042, 0.7868, 0.4043, 0.2048, 0.7266, 0.2048, 0.7674, 0.1934, 0.7674, 0.1934, 0.7266, 0.5394, 0.7559, 0.4985, 0.756, 0.4973, 0.352, 0.5381, 0.3518, 0.1215, 0.7331, 0.1215, 0.7739, 0.1101, 0.7739, 0.1101, 0.7331, 0.9313, 0.8083, 0.9301, 0.4043, 0.9415, 0.4042, 0.9427, 0.8083, 0.9624, 0.4042, 0.951, 0.4042, 0.9498, 0.0001249, 0.9612, 8.994e-05, 0.968, 0.8083, 0.9566, 0.8083, 0.9554, 0.4043, 0.9668, 0.4042, 0.9384, 0.4042, 0.9371, 0.0001249, 0.9485, 8.994e-05, 0.9498, 0.4042, 0.2351, 0.7266, 0.2351, 0.7674, 0.2237, 0.7674, 0.2237, 0.7266, 0.5814, 0.7559, 0.5406, 0.756, 0.5394, 0.352, 0.5802, 0.3518, 0.1215, 0.6922, 0.1215, 0.7331, 0.1101, 0.7331, 0.1101, 0.6922, 0.8276, 0.8084, 0.7868, 0.8083, 0.788, 0.4042, 0.8288, 0.4043, 0.8701, 0.4041, 0.8293, 0.4042, 0.8285, 0.1203, 0.8693, 0.1202, 0.2609, 0.7331, 0.2609, 0.7739, 0.2495, 0.7739, 0.2495, 0.7331, 0.8285, 0.4041, 0.7876, 0.4042, 0.7868, 0.1203, 0.8276, 0.1202, 0.1066, 0.6922, 0.1066, 0.7331, 0.09515, 0.7331, 0.09516, 0.6922, 0.4212, 0.9499, 0.4204, 0.666, 0.4318, 0.6659, 0.4327, 0.9498, 0.8582, 0.9721, 0.8468, 0.9722, 0.846, 0.6883, 0.8574, 0.6882, 0.8411, 0.9721, 0.8297, 0.9722, 0.8288, 0.6883, 0.8402, 0.6882, 0.8591, 0.9722, 0.8582, 0.6883, 0.8696, 0.6882, 0.8705, 0.9721, 0.5394, 0.756, 0.5393, 0.7969, 0.5279, 0.7969, 0.5279, 0.756, 0.8705, 0.6881, 0.8297, 0.6882, 0.8288, 0.4043, 0.8696, 0.4042, 0.2585, 0.6922, 0.2585, 0.7331, 0.2471, 0.7331, 0.2471, 0.6922, 0.911, 0.4042, 0.8701, 0.4041, 0.871, 0.1202, 0.9118, 0.1203])
me_cylinder.materials.append(mat_ventilationduct)
me_cylinder.use_remesh_preserve_volume = False
me_cylinder.use_remesh_preserve_attributes = False
me_cylinder.use_mirror_vertex_groups = False
me_cylinder.use_paint_bone_selection = False
me_cylinder.use_paint_mask = True
me_cylinder.update()

# ---- objects
ob_cylinder_001 = bpy.data.objects.new('Cylinder.001', me_cylinder_001)
ob_cylinder = bpy.data.objects.new('Cylinder', me_cylinder)

# ---- transforms, parenting, visibility, modifiers, constraints
ob_cylinder_001.location = (-0.2577, 0.0601, -0.1212)
ob_cylinder_001.lineart.crease_threshold = 0.0
ob_cylinder.location = (0.0, 0.0, 0.0)
ob_cylinder.lineart.crease_threshold = 0.0

# ---- collection membership
col_collection_1.objects.link(ob_cylinder_001)
col_collection_1.objects.link(ob_cylinder)

# ---- scene / render settings (as saved in the file)
scene.frame_start = 0; scene.frame_end = 100; scene.frame_set(31)
scene.render.engine = 'BLENDER_EEVEE_NEXT'
scene.render.image_settings.color_mode = 'RGB'
scene.render.image_settings.compression = 90
scene.render.resolution_percentage = 50
scene.render.dither_intensity = 0.0
scene.render.use_bake_selected_to_active = True
scene.render.bake_margin = 2
scene.render.bake_bias = 0.0
scene.cycles.use_denoising = False
scene.cycles.samples = 10
scene.cycles.sampling_pattern = 'TABULATED_SOBOL'
scene.cycles.light_sampling_threshold = 0.0
scene.cycles.use_adaptive_sampling = False
scene.cycles.use_light_tree = False
scene.cycles.blur_glossy = 0.0
scene.cycles.volume_bounces = 1
scene.cycles.pixel_filter_type = 'GAUSSIAN'
scene.cycles.sample_clamp_indirect = 0.0
scene.view_settings.view_transform = 'Standard'
bpy.context.view_layer.update()

# ---- added for rendering (the .blend has no active camera and no usable light): camera, sun
cam_auto = bpy.data.cameras.new('AutoCamera')
cam_auto.lens = 50.0
cam_auto.sensor_width = 36.0
cam_auto.clip_end = 1000.0
ob_auto_camera = bpy.data.objects.new('AutoCamera', cam_auto)
scene.collection.objects.link(ob_auto_camera)
ob_auto_camera.location = (2.62601, -3.15122, 2.08232)
ob_auto_camera.rotation_euler = (1.09748, -7.21219e-08, 0.694738)
scene.camera = ob_auto_camera
light_auto_sun = bpy.data.lights.new('AutoSun', 'SUN')
light_auto_sun.energy = 3.0
light_auto_sun.angle = 0.0523599
ob_auto_sun = bpy.data.objects.new('AutoSun', light_auto_sun)
scene.collection.objects.link(ob_auto_sun)
ob_auto_sun.rotation_euler = (0.872665, 0.174533, 0.523599)
bpy.context.view_layer.update()
